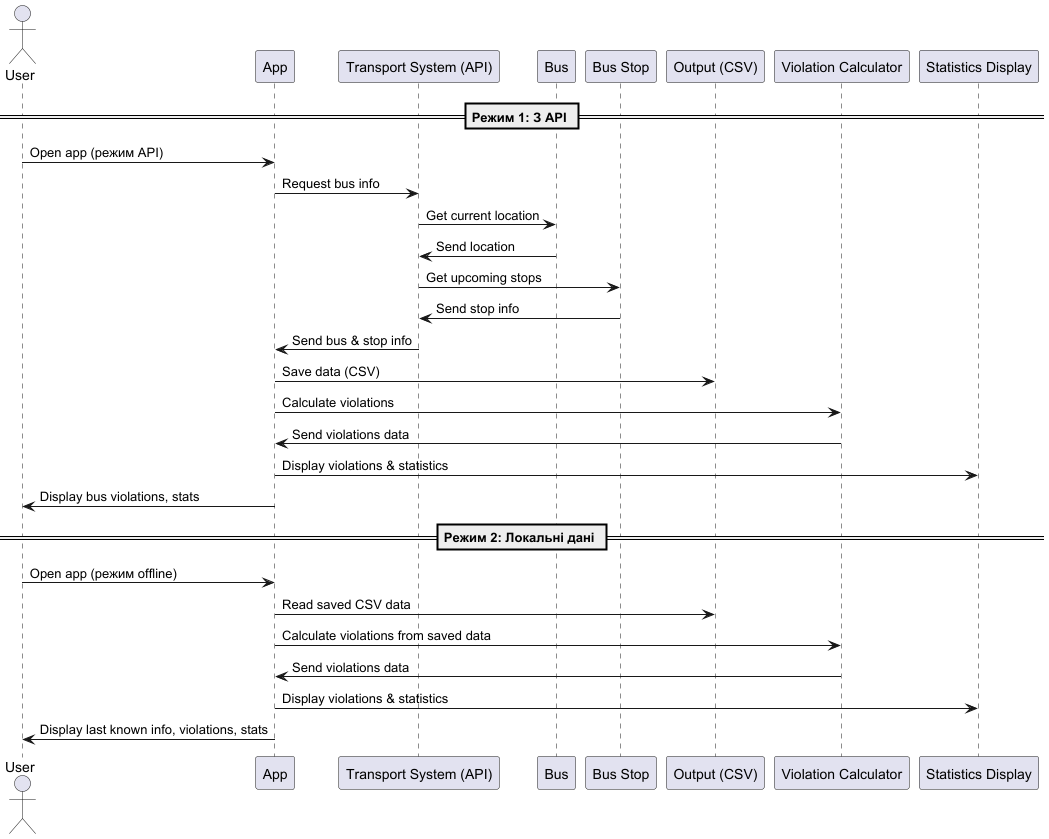

The diagram above was rendered by PlantUML. Its source (embedded in the PNG):
@startuml
actor User
participant "App" as App
participant "Transport System (API)" as System
participant "Bus" as Bus
participant "Bus Stop" as Stop
participant "Output (CSV)" as Output
participant "Violation Calculator" as Violations
participant "Statistics Display" as Stats

== Режим 1: З API ==

User -> App : Open app (режим API)
App -> System : Request bus info
System -> Bus : Get current location
Bus -> System : Send location
System -> Stop : Get upcoming stops
Stop -> System : Send stop info
System -> App : Send bus & stop info
App -> Output : Save data (CSV)
App -> Violations : Calculate violations
Violations -> App : Send violations data
App -> Stats : Display violations & statistics
App -> User : Display bus violations, stats

== Режим 2: Локальні дані ==

User -> App : Open app (режим offline)
App -> Output : Read saved CSV data
App -> Violations : Calculate violations from saved data
Violations -> App : Send violations data
App -> Stats : Display violations & statistics
App -> User : Display last known info, violations, stats
@enduml